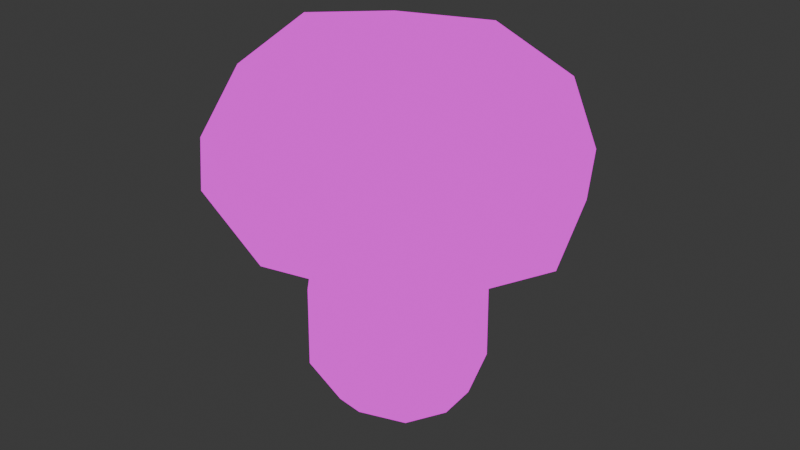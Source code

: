 # Source: Champignon_small.blend  (saved by Blender 4.1.24; exported with 4.5.12 LTS)
import bpy
from mathutils import Matrix  # noqa: F401  (used for matrix-valued properties, if any)

bpy.ops.wm.read_factory_settings(use_empty=True)
scene = bpy.context.scene
scene.name = 'Scene'

# ---- collections
col_collection = bpy.data.collections.new('Collection'); scene.collection.children.link(col_collection)

# ---- images (referenced by path relative to the original .blend; pixels are not part of the script)
import os
ASSET_DIR = os.environ.get("B2B_ASSET_DIR", "")  # directory of the original .blend (textures are referenced by path, not embedded)
HERE = os.path.dirname(os.path.abspath(__file__))  # packed textures are extracted next to this script under _unpacked/

def load_image(name, relpath, width, height, colorspace="sRGB"):
    """Load a texture the original file referenced (path relative to the .blend, or extracted next to this script)."""
    p = next((c for c in (os.path.join(HERE, relpath), os.path.join(ASSET_DIR, relpath)) if relpath and os.path.exists(c)), "")
    if p:
        img = bpy.data.images.load(p, check_existing=True)
        img.name = name
    else:  # same state as the original file: an image datablock whose file is absent (Cycles renders it pink)
        img = bpy.data.images.new(name, width, height)
        img.source = "FILE"
        img.filepath = "//" + (relpath or name)
    img.colorspace_settings.name = colorspace
    return img
img_img_9047_png = load_image('IMG_9047.PNG', 'IMG_9047.PNG', 1024, 1024, 'sRGB')

# ---- materials (node trees are filled in below, after node groups)
mat_material = bpy.data.materials.new('Material')
mat_material.alpha_threshold = 0.0
mat_material.use_transparent_shadow = False
mat_material.roughness = 0.5
mat_material.line_color = (0.0, 0.0, 0.0, 1.0)

# ---- material node trees
mat_material.use_nodes = True; mat_material.node_tree.nodes.clear()
_N = mat_material.node_tree.nodes; _L = mat_material.node_tree.links
n0 = _N.new('ShaderNodeOutputMaterial'); n0.name = 'Material Output'; n0.location = (373, 283)
n1 = _N.new('ShaderNodeEmission'); n1.name = 'Emission'; n1.location = (83, 283)
n2 = _N.new('ShaderNodeTexImage'); n2.name = 'Image Texture'; n2.location = (-265, 291)
n2.image = img_img_9047_png
_L.new(n1.outputs[0], n0.inputs[0])
_L.new(n2.outputs[0], n1.inputs[0])
n0.is_active_output = True

# ---- world
world_world = bpy.data.worlds.new('World'); scene.world = world_world
world_world.use_nodes = True; world_world.node_tree.nodes.clear()
_N = world_world.node_tree.nodes; _L = world_world.node_tree.links
n0 = _N.new('ShaderNodeOutputWorld'); n0.name = 'World Output'; n0.location = (300, 300)
n1 = _N.new('ShaderNodeBackground'); n1.name = 'Background'; n1.location = (10, 300)
n1.inputs[0].default_value = (0.05088, 0.05088, 0.05088, 1.0)
_L.new(n1.outputs[0], n0.inputs[0])
n0.is_active_output = True
world_world.color = (0.05088, 0.05088, 0.05088)
world_world.use_sun_shadow = False
world_world.sun_shadow_jitter_overblur = 0.0

# ---- meshes
me_cube_001 = bpy.data.meshes.new('Cube.001')
me_cube_001.from_pydata([(-0.03346, -1.42, 1.623), (-0.9308, -1.05, 3.193), (-0.01219, -1.763, 1.835), (-0.9308, 1.05, 3.193), (1.742, 7.847e-08, 1.658), (1.159, -1.05, 2.983), (-0.01219, 1.763, 1.835), (1.159, 1.05, 2.983), (-1.766, 3.477e-08, 2.011), (-1.231, -1.28, 2.504), (-1.144, 3.849e-08, 3.372), (-1.231, 1.28, 2.504), (1.261, -1.28, 1.707), (0.1296, 1.28, 3.244), (1.316, 1.28, 2.247), (1.261, 1.28, 1.707), (1.403, 7.293e-08, 3.116), (1.316, -1.28, 2.247), (-1.286, 1.28, 1.963), (0.1296, -1.28, 3.244), (-1.712, 3.513e-08, 2.552), (0.04222, 1.763, 2.375), (1.796, 7.884e-08, 2.199), (0.04222, -1.763, 2.375), (-1.286, -1.28, 1.963), (0.1626, 6.339e-08, 3.571), (1.379, 7.262e-08, 1.481), (-0.03346, 1.42, 1.623), (-1.446, 3.743e-08, 1.766), (0.9921, -1.031, 1.52), (0.9921, 1.031, 1.52), (-1.059, 1.031, 1.727), (-1.059, -1.031, 1.727), (-0.02086, -0.9411, 1.749), (0.9155, 6.475e-08, 1.654), (-0.02086, 0.9411, 1.749), (-0.9572, 4.142e-08, 1.843), (0.659, -0.6833, 1.68), (0.659, 0.6833, 1.68), (-0.7007, 0.6833, 1.817), (-0.7007, -0.6833, 1.817), (0.6257, 0.6257, 0.8708), (0.5, 0.5, -0.2519), (0.6257, -0.6257, 0.8708), (0.5, -0.5, -0.2519), (-0.6257, 0.6257, 0.8708), (-0.5, 0.5, -0.2519), (-0.6257, -0.6257, 0.8708), (-0.5, -0.5, -0.2519), (0.4206, 0.4206, 2.395), (0.4206, -0.4206, 2.395), (-0.4206, 0.4206, 2.395), (-0.4206, -0.4206, 2.395), (-0.6096, 1.583e-08, -0.3614), (5.588e-09, 0.6096, -0.2956), (0.633, 0.633, 0.01735), (-0.633, -0.633, 0.01735), (0.633, -0.633, 0.01735), (-0.633, 0.633, 0.01735), (-1.863e-09, -0.8603, 0.8708), (0.8603, -3.725e-09, 0.8708), (-9.313e-10, -0.6096, -0.2956), (-0.8603, -2.794e-09, 0.8708), (3.725e-09, 0.8603, 0.8708), (0.6096, -1.863e-09, -0.3614), (-3.725e-09, -0.5784, 2.395), (0.5784, -3.725e-09, 2.395), (-0.5784, 0.0, 2.395), (3.725e-09, 0.5784, 2.395), (-0.5385, -0.5385, 1.669), (-0.5385, 0.5385, 1.669), (0.5385, 0.5385, 1.669), (0.5385, -0.5385, 1.669), (-0.7405, 0.0, 1.669), (4.657e-09, -0.871, 0.00655), (-0.871, 5.588e-09, 0.00655), (0.0, -5.588e-09, -0.5067), (0.871, 9.313e-09, 0.00655), (5.588e-09, 0.871, 0.00655), (0.7405, 0.0, 1.669), (0.0, 0.7405, 1.669), (-7.451e-09, -0.7405, 1.669)], [], [(4, 12, 29, 26), (9, 1, 10, 20), (20, 10, 3, 11), (11, 21, 6, 18), (21, 14, 15, 6), (11, 3, 13, 21), (21, 13, 7, 14), (9, 20, 8, 24), (20, 11, 18, 8), (14, 7, 16, 22), (22, 16, 5, 17), (22, 17, 12, 4), (17, 23, 2, 12), (17, 5, 19, 23), (23, 19, 1, 9), (24, 8, 28, 32), (6, 15, 30, 27), (23, 9, 24, 2), (14, 22, 4, 15), (15, 4, 26, 30), (7, 13, 25, 16), (13, 3, 10, 25), (25, 10, 1, 19), (16, 25, 19, 5), (2, 24, 32, 0), (12, 2, 0, 29), (18, 6, 27, 31), (8, 18, 31, 28), (30, 26, 34, 38), (27, 30, 38, 35), (0, 32, 40, 33), (26, 29, 37, 34), (29, 0, 33, 37), (31, 27, 35, 39), (28, 31, 39, 36), (32, 28, 36, 40), (45, 62, 73, 70), (62, 47, 69, 73), (73, 69, 52, 67), (70, 73, 67, 51), (44, 57, 74, 61), (57, 43, 59, 74), (74, 59, 47, 56), (61, 74, 56, 48), (48, 56, 75, 53), (56, 47, 62, 75), (75, 62, 45, 58), (53, 75, 58, 46), (46, 54, 76, 53), (54, 42, 64, 76), (76, 64, 44, 61), (53, 76, 61, 48), (42, 55, 77, 64), (55, 41, 60, 77), (77, 60, 43, 57), (64, 77, 57, 44), (46, 58, 78, 54), (58, 45, 63, 78), (78, 63, 41, 55), (54, 78, 55, 42), (43, 60, 79, 72), (60, 41, 71, 79), (79, 71, 49, 66), (72, 79, 66, 50), (41, 63, 80, 71), (63, 45, 70, 80), (80, 70, 51, 68), (71, 80, 68, 49), (47, 59, 81, 69), (59, 43, 72, 81), (81, 72, 50, 65), (69, 81, 65, 52), (33, 65, 50, 37), (40, 52, 65, 33), (36, 67, 52, 40), (39, 51, 67, 36), (35, 68, 51, 39), (38, 49, 68, 35), (34, 66, 49, 38), (37, 50, 66, 34)])
_uv = me_cube_001.uv_layers.new(name='UVMap')
_uv.uv.foreach_set('vector', [0.2986, 0.7458, 0.2943, 0.7458, 0.2909, 0.7322, 0.2944, 0.7322, 0.2935, 0.8127, 0.2913, 0.8296, 0.2935, 0.8333, 0.298, 0.8127, 0.298, 0.8127, 0.2935, 0.8333, 0.2913, 0.8296, 0.2935, 0.8127, 0.2935, 0.8127, 0.2816, 0.8126, 0.2816, 0.7998, 0.2935, 0.7999, 0.2816, 0.8126, 0.2696, 0.8126, 0.2696, 0.7998, 0.2816, 0.7998, 0.2935, 0.8127, 0.2913, 0.8296, 0.2815, 0.8332, 0.2816, 0.8126, 0.2816, 0.8126, 0.2815, 0.8332, 0.2717, 0.8295, 0.2696, 0.8126, 0.2935, 0.8127, 0.298, 0.8127, 0.298, 0.7999, 0.2935, 0.7999, 0.298, 0.8127, 0.2935, 0.8127, 0.2935, 0.7999, 0.298, 0.7999, 0.2696, 0.8126, 0.2717, 0.8295, 0.2696, 0.8332, 0.2651, 0.8126, 0.2651, 0.8126, 0.2696, 0.8332, 0.2717, 0.8295, 0.2696, 0.8126, 0.2651, 0.8126, 0.2696, 0.8126, 0.2696, 0.7998, 0.2651, 0.7997, 0.2696, 0.8126, 0.2816, 0.8126, 0.2816, 0.7998, 0.2696, 0.7998, 0.2696, 0.8126, 0.2717, 0.8295, 0.2815, 0.8332, 0.2816, 0.8126, 0.2816, 0.8126, 0.2815, 0.8332, 0.2913, 0.8296, 0.2935, 0.8127, 0.2711, 0.7458, 0.2667, 0.7458, 0.2687, 0.7322, 0.2722, 0.7322, 0.2827, 0.7458, 0.2943, 0.7458, 0.2909, 0.7322, 0.2816, 0.7322, 0.2816, 0.8126, 0.2935, 0.8127, 0.2935, 0.7999, 0.2816, 0.7998, 0.2696, 0.8126, 0.2651, 0.8126, 0.2651, 0.7997, 0.2696, 0.7998, 0.2943, 0.7458, 0.2986, 0.7458, 0.2944, 0.7322, 0.2909, 0.7322, 0.2717, 0.8295, 0.2815, 0.8332, 0.2815, 0.841, 0.2696, 0.8332, 0.2815, 0.8332, 0.2913, 0.8296, 0.2935, 0.8333, 0.2815, 0.841, 0.2815, 0.841, 0.2935, 0.8333, 0.2913, 0.8296, 0.2815, 0.8332, 0.2696, 0.8332, 0.2815, 0.841, 0.2815, 0.8332, 0.2717, 0.8295, 0.2827, 0.7458, 0.2711, 0.7458, 0.2722, 0.7322, 0.2816, 0.7322, 0.2943, 0.7458, 0.2827, 0.7458, 0.2816, 0.7322, 0.2909, 0.7322, 0.2711, 0.7458, 0.2827, 0.7458, 0.2816, 0.7322, 0.2722, 0.7322, 0.2667, 0.7458, 0.2711, 0.7458, 0.2722, 0.7322, 0.2687, 0.7322, 0.2909, 0.7322, 0.2944, 0.7322, 0.2899, 0.7237, 0.2875, 0.7237, 0.2816, 0.7322, 0.2909, 0.7322, 0.2875, 0.7237, 0.2814, 0.7237, 0.2816, 0.7322, 0.2722, 0.7322, 0.2752, 0.7237, 0.2814, 0.7237, 0.2944, 0.7322, 0.2909, 0.7322, 0.2875, 0.7237, 0.2899, 0.7237, 0.2909, 0.7322, 0.2816, 0.7322, 0.2814, 0.7237, 0.2875, 0.7237, 0.2722, 0.7322, 0.2816, 0.7322, 0.2814, 0.7237, 0.2752, 0.7237, 0.2687, 0.7322, 0.2722, 0.7322, 0.2752, 0.7237, 0.2728, 0.7237, 0.2722, 0.7322, 0.2687, 0.7322, 0.2728, 0.7237, 0.2752, 0.7237, 0.1104, 0.8529, 0.1162, 0.8529, 0.1133, 0.9105, 0.1082, 0.9105, 0.1162, 0.8529, 0.1104, 0.8529, 0.1082, 0.9105, 0.1133, 0.9105, 0.1131, 0.9115, 0.1079, 0.9115, 0.1048, 0.9345, 0.1089, 0.9345, 0.1079, 0.9115, 0.1131, 0.9115, 0.1089, 0.9345, 0.1048, 0.9345, 0.08241, 0.6869, 0.0791, 0.7063, 0.09485, 0.7056, 0.09485, 0.6837, 0.0791, 0.7063, 0.07928, 0.8529, 0.09485, 0.8529, 0.09485, 0.7056, 0.09485, 0.7056, 0.09485, 0.8529, 0.1104, 0.8529, 0.1106, 0.7063, 0.09485, 0.6837, 0.09485, 0.7056, 0.1106, 0.7063, 0.1073, 0.6869, 0.1073, 0.6869, 0.1106, 0.7063, 0.1165, 0.7056, 0.11, 0.679, 0.1106, 0.7063, 0.1104, 0.8529, 0.1162, 0.8529, 0.1165, 0.7056, 0.1165, 0.7056, 0.1162, 0.8529, 0.1104, 0.8529, 0.1106, 0.7063, 0.11, 0.679, 0.1165, 0.7056, 0.1106, 0.7063, 0.1073, 0.6869, 0.1073, 0.6869, 0.09485, 0.6837, 0.09485, 0.6685, 0.11, 0.679, 0.09485, 0.6837, 0.08241, 0.6869, 0.07969, 0.679, 0.09485, 0.6685, 0.09485, 0.6685, 0.07969, 0.679, 0.08241, 0.6869, 0.09485, 0.6837, 0.11, 0.679, 0.09485, 0.6685, 0.09485, 0.6837, 0.1073, 0.6869, 0.08241, 0.6869, 0.0791, 0.7063, 0.07318, 0.7056, 0.07969, 0.679, 0.0791, 0.7063, 0.07928, 0.8529, 0.07345, 0.8529, 0.07318, 0.7056, 0.07318, 0.7056, 0.07345, 0.8529, 0.07928, 0.8529, 0.0791, 0.7063, 0.07969, 0.679, 0.07318, 0.7056, 0.0791, 0.7063, 0.08241, 0.6869, 0.1073, 0.6869, 0.1106, 0.7063, 0.09485, 0.7056, 0.09485, 0.6837, 0.1106, 0.7063, 0.1104, 0.8529, 0.09485, 0.8529, 0.09485, 0.7056, 0.09485, 0.7056, 0.09485, 0.8529, 0.07928, 0.8529, 0.0791, 0.7063, 0.09485, 0.6837, 0.09485, 0.7056, 0.0791, 0.7063, 0.08241, 0.6869, 0.07928, 0.8529, 0.07345, 0.8529, 0.07643, 0.9105, 0.08145, 0.9105, 0.07345, 0.8529, 0.07928, 0.8529, 0.08145, 0.9105, 0.07643, 0.9105, 0.07464, 0.9115, 0.07988, 0.9115, 0.08294, 0.9345, 0.07885, 0.9345, 0.07988, 0.9115, 0.07464, 0.9115, 0.07885, 0.9345, 0.08294, 0.9345, 0.07928, 0.8529, 0.09485, 0.8529, 0.09485, 0.9105, 0.08145, 0.9105, 0.09485, 0.8529, 0.1104, 0.8529, 0.1082, 0.9105, 0.09485, 0.9105, 0.09387, 0.9115, 0.1079, 0.9115, 0.1048, 0.9345, 0.09387, 0.9345, 0.07988, 0.9115, 0.09387, 0.9115, 0.09387, 0.9345, 0.08294, 0.9345, 0.1104, 0.8529, 0.09485, 0.8529, 0.09485, 0.9105, 0.1082, 0.9105, 0.09485, 0.8529, 0.07928, 0.8529, 0.08145, 0.9105, 0.09485, 0.9105, 0.09387, 0.9115, 0.07988, 0.9115, 0.08294, 0.9345, 0.09387, 0.9345, 0.1079, 0.9115, 0.09387, 0.9115, 0.09387, 0.9345, 0.1048, 0.9345, 0.2814, 0.7237, 0.2819, 0.7139, 0.2857, 0.7139, 0.2875, 0.7237, 0.2752, 0.7237, 0.278, 0.7139, 0.2819, 0.7139, 0.2814, 0.7237, 0.2728, 0.7237, 0.2766, 0.7139, 0.278, 0.7139, 0.2752, 0.7237, 0.2752, 0.7237, 0.278, 0.7139, 0.2766, 0.7139, 0.2728, 0.7237, 0.2814, 0.7237, 0.2819, 0.7139, 0.278, 0.7139, 0.2752, 0.7237, 0.2875, 0.7237, 0.2857, 0.7139, 0.2819, 0.7139, 0.2814, 0.7237, 0.2899, 0.7237, 0.2871, 0.7139, 0.2857, 0.7139, 0.2875, 0.7237, 0.2875, 0.7237, 0.2857, 0.7139, 0.2871, 0.7139, 0.2899, 0.7237])
me_cube_001.materials.append(mat_material)
me_cube_001.update()

# ---- objects
ob_cube_001 = bpy.data.objects.new('Cube.001', me_cube_001)

# ---- transforms, parenting, visibility, modifiers, constraints
ob_cube_001.location = (0.0, 0.0, 0.0)

# ---- collection membership
col_collection.objects.link(ob_cube_001)

# ---- scene / render settings (as saved in the file)
scene.frame_start = 1; scene.frame_end = 250; scene.frame_set(1)
scene.render.engine = 'BLENDER_EEVEE_NEXT'
scene.cycles.sampling_pattern = 'TABULATED_SOBOL'
scene.eevee.ray_tracing_options.trace_max_roughness = 0.0
bpy.context.view_layer.update()

# ---- added for rendering (the .blend has no active camera): camera
cam_auto = bpy.data.cameras.new('AutoCamera')
cam_auto.lens = 50.0
cam_auto.sensor_width = 36.0
cam_auto.clip_end = 1000.0
ob_auto_camera = bpy.data.objects.new('AutoCamera', cam_auto)
scene.collection.objects.link(ob_auto_camera)
ob_auto_camera.location = (5.99343, -7.1741, 6.315)
ob_auto_camera.rotation_euler = (1.09748, -7.21219e-08, 0.694738)
scene.camera = ob_auto_camera
bpy.context.view_layer.update()
